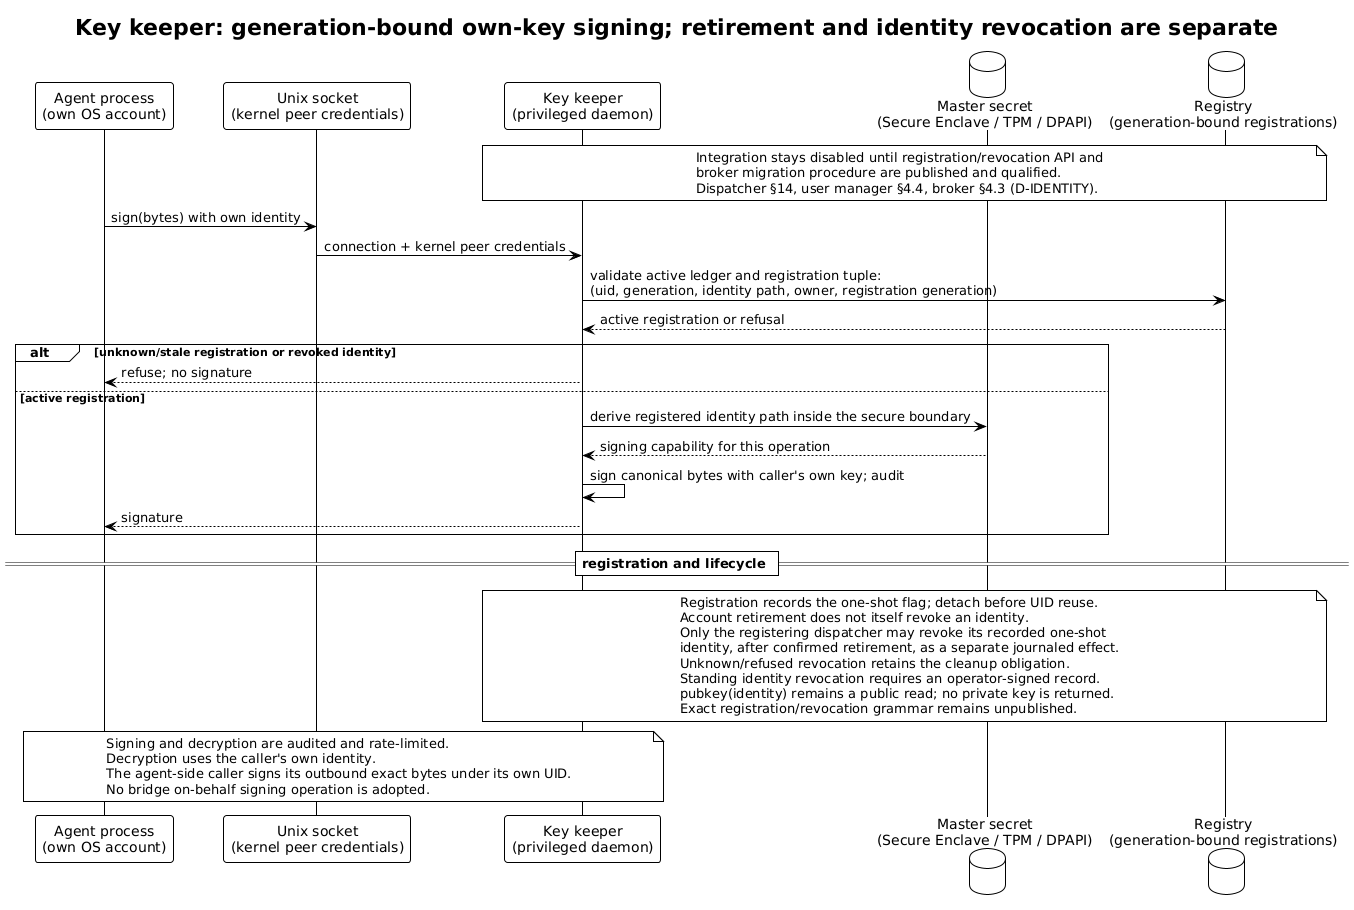

The diagram above was rendered by PlantUML. Its source (embedded in the PNG):
@startuml keeper-sign
!theme plain
title Key keeper: generation-bound own-key signing; retirement and identity revocation are separate
' Updated: accepted architecture-review findings (2026-10-13)

participant "Agent process\n(own OS account)" as A
participant "Unix socket\n(kernel peer credentials)" as S
participant "Key keeper\n(privileged daemon)" as KK
database "Master secret\n(Secure Enclave / TPM / DPAPI)" as HS
database "Registry\n(generation-bound registrations)" as R

note over KK, R
  Integration stays disabled until registration/revocation API and
  broker migration procedure are published and qualified.
  Dispatcher §14, user manager §4.4, broker §4.3 (D-IDENTITY).
end note
A -> S: sign(bytes) with own identity
S -> KK: connection + kernel peer credentials
KK -> R: validate active ledger and registration tuple:\n(uid, generation, identity path, owner, registration generation)
R --> KK: active registration or refusal
alt unknown/stale registration or revoked identity
  KK --> A: refuse; no signature
else active registration
  KK -> HS: derive registered identity path inside the secure boundary
  HS --> KK: signing capability for this operation
  KK -> KK: sign canonical bytes with caller's own key; audit
  KK --> A: signature
end

== registration and lifecycle ==
note over KK, R
  Registration records the one-shot flag; detach before UID reuse.
  Account retirement does not itself revoke an identity.
  Only the registering dispatcher may revoke its recorded one-shot
  identity, after confirmed retirement, as a separate journaled effect.
  Unknown/refused revocation retains the cleanup obligation.
  Standing identity revocation requires an operator-signed record.
  pubkey(identity) remains a public read; no private key is returned.
  Exact registration/revocation grammar remains unpublished.
end note
note over A, KK
  Signing and decryption are audited and rate-limited.
  Decryption uses the caller's own identity.
  The agent-side caller signs its outbound exact bytes under its own UID.
  No bridge on-behalf signing operation is adopted.
end note
@enduml